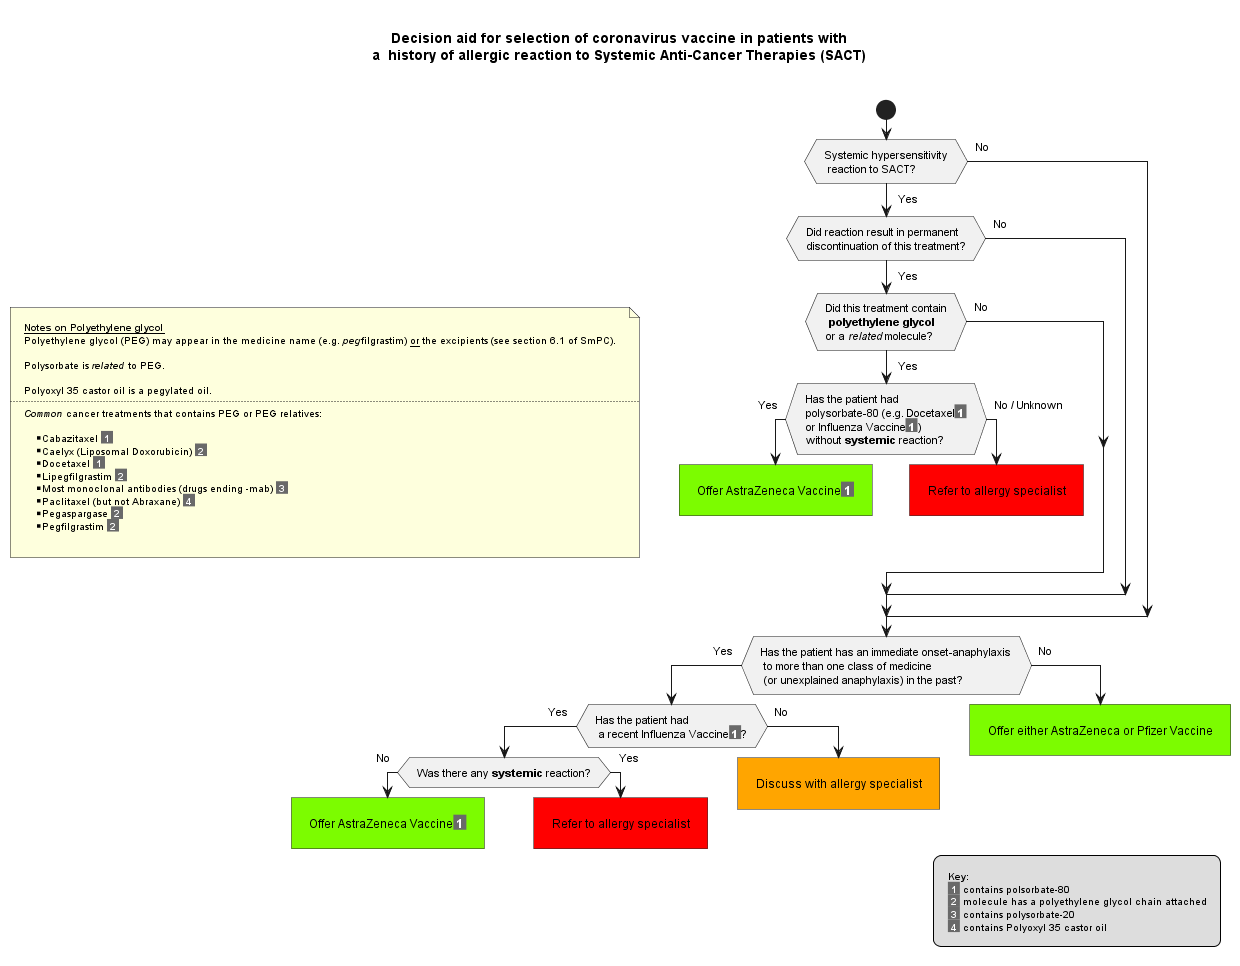

The diagram above was rendered by PlantUML. Its source (embedded in the PNG):
@startuml
skinparam wrapWidth 150
skinparam NoteFontSize 10
skinparam LegendFontSize 10
skinparam Padding 8
skinparam ConditionEndStyle hline

Title Decision aid for selection of coronavirus vaccine in patients with\na  history of allergic reaction to Systemic Anti-Cancer Therapies (SACT)\n

start
If (Systemic hypersensitivity\n reaction to SACT?) then
-> Yes;

If (Did reaction result in permanent\ndiscontinuation of this treatment?) then
-> Yes;

If (Did this treatment contain\n **polyethylene glycol** \nor a //related// molecule?) then
-> Yes;
note left
**__Notes on Polyethylene glycol__**
Polyethylene glycol (PEG) may appear in the medicine name (e.g. //peg//filgrastim) __or__ the excipients (see section 6.1 of SmPC).

Polysorbate is //related// to PEG.

Polyoxyl 35 castor oil is a pegylated oil.
....
//Common// cancer treatments that contains PEG or PEG relatives:

** Cabazitaxel <color:#ffffff><back:#696969>** 1 **</back></color>
** Caelyx (Liposomal Doxorubicin) <color:#ffffff><back:#696969>** 2 **</back></color>
** Docetaxel <color:#ffffff><back:#696969>** 1 **</back></color>
** Lipegfilgrastim <color:#ffffff><back:#696969>** 2 **</back></color>
** Most monoclonal antibodies (drugs ending -mab) <color:#ffffff><back:#696969>** 3 **</back></color>
** Paclitaxel (but not Abraxane) <color:#ffffff><back:#696969>** 4 **</back></color>
** Pegaspargase <color:#ffffff><back:#696969>** 2 **</back></color>
** Pegfilgrastim <color:#ffffff><back:#696969>** 2 **</back></color>

end note

If (Has the patient had \npolysorbate-80 (e.g. Docetaxel<color:#ffffff><back:#696969>** 1 **</back></color>\nor Influenza Vaccine<color:#ffffff><back:#696969>** 1 **</back></color>)\nwithout **systemic** reaction?) then
-> Yes;
#LawnGreen:Offer AstraZeneca Vaccine<color:#ffffff><back:#696969>** 1 **</back></color>]
detach

Else (No / Unknown)
#Red:Refer to allergy specialist]
detach
EndIf

Else (No)

EndIf

Else(No)

EndIf

Else(No)

EndIf
If (Has the patient has an immediate onset-anaphylaxis\n to more than one class of medicine\n (or unexplained anaphylaxis) in the past?) then
-> Yes;

If (Has the patient had\n a recent Influenza Vaccine<color:#ffffff><back:#696969>** 1 **</back></color>?) then
-> Yes;

If (Was there any **systemic** reaction?) then
-> No;

#LawnGreen:Offer AstraZeneca Vaccine<color:#ffffff><back:#696969>** 1 **</back></color>]
detach

Else (Yes)
#Red:Refer to allergy specialist]
detach

EndIf

Else (No)

#Orange:Discuss with allergy specialist]
detach

EndIf

Else (No)

#LawnGreen:Offer either AstraZeneca or Pfizer Vaccine]
detach
EndIf

legend   right
**Key:**
<color:#ffffff><back:#696969>** 1 **</back></color> contains polsorbate-80
<color:#ffffff><back:#696969>** 2 **</back></color> molecule has a polyethylene glycol chain attached
<color:#ffffff><back:#696969>** 3 **</back></color> contains polysorbate-20
<color:#ffffff><back:#696969>** 4 **</back></color> contains Polyoxyl 35 castor oil
EndLegend
@enduml